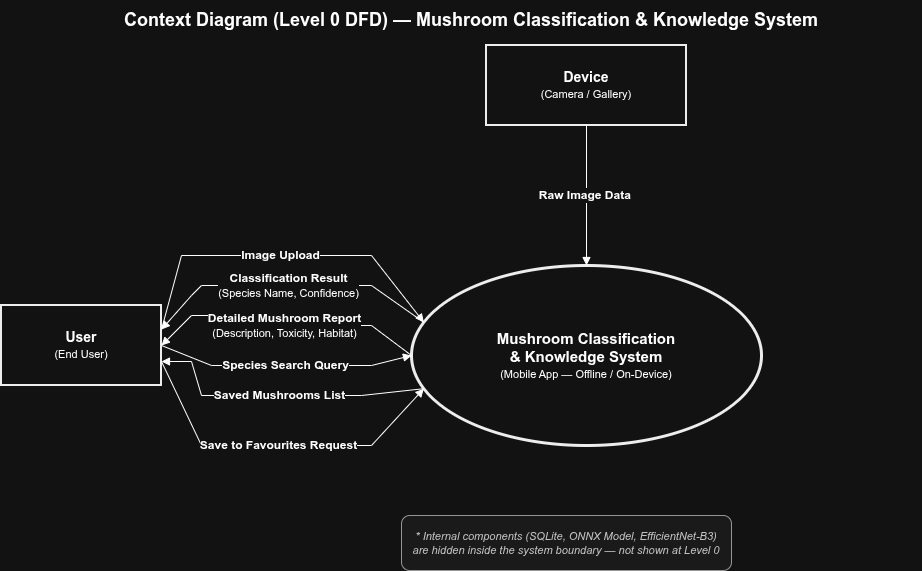

The diagram above was exported from draw.io. Its source (the exported page's mxGraphModel, read from the mxfile embedded in the PNG):
<mxGraphModel dx="1240" dy="660" grid="1" gridSize="10" guides="1" tooltips="1" connect="1" arrows="1" fold="1" page="1" pageScale="1" pageWidth="1100" pageHeight="850" math="0" shadow="0">
  <root>
    <mxCell id="0" />
    <mxCell id="1" parent="0" />
    <mxCell id="title" parent="1" style="text;html=1;strokeColor=none;fillColor=none;align=center;verticalAlign=middle;whiteSpace=wrap;" value="&lt;b&gt;&lt;font style=&quot;font-size: 18px;&quot;&gt;Context Diagram (Level 0 DFD) — Mushroom Classification &amp; Knowledge System&lt;/font&gt;&lt;/b&gt;" vertex="1">
      <mxGeometry height="40" width="900" x="100" y="25" as="geometry" />
    </mxCell>
    <mxCell id="system" parent="1" style="ellipse;whiteSpace=wrap;html=1;fontSize=13;strokeWidth=3;strokeColor=#000000;fillColor=#ffffff;" value="&lt;b&gt;&lt;font style=&quot;font-size: 15px;&quot;&gt;Mushroom Classification&lt;br&gt;&amp;amp; Knowledge System&lt;/font&gt;&lt;/b&gt;&lt;br&gt;&lt;font style=&quot;font-size: 11px;&quot;&gt;(Mobile App — Offline / On-Device)&lt;/font&gt;" vertex="1">
      <mxGeometry height="180" width="350" x="490" y="290" as="geometry" />
    </mxCell>
    <mxCell id="user" parent="1" style="rounded=0;whiteSpace=wrap;html=1;fontSize=13;strokeWidth=2;strokeColor=#000000;fillColor=#ffffff;" value="&lt;b&gt;&lt;font style=&quot;font-size: 14px;&quot;&gt;User&lt;/font&gt;&lt;/b&gt;&lt;br&gt;&lt;font style=&quot;font-size: 11px;&quot;&gt;(End User)&lt;/font&gt;" vertex="1">
      <mxGeometry height="80" width="160" x="80" y="330" as="geometry" />
    </mxCell>
    <mxCell id="hardware" parent="1" style="rounded=0;whiteSpace=wrap;html=1;fontSize=13;strokeWidth=2;strokeColor=#000000;fillColor=#ffffff;" value="&lt;b&gt;&lt;font style=&quot;font-size: 14px;&quot;&gt;Device&lt;/font&gt;&lt;/b&gt;&lt;br&gt;&lt;font style=&quot;font-size: 11px;&quot;&gt;(Camera / Gallery)&lt;/font&gt;" vertex="1">
      <mxGeometry height="80" width="200" x="565" y="70" as="geometry" />
    </mxCell>
    <mxCell id="f-user-img" edge="1" parent="1" source="user" style="endArrow=block;endFill=1;html=1;rounded=0;fontSize=12;exitX=1;exitY=0.3;exitDx=0;exitDy=0;entryX=0;entryY=0.3;entryDx=0;entryDy=0;" target="system" value="&lt;b&gt;Image Upload&lt;/b&gt;">
      <mxGeometry relative="1" as="geometry">
        <Array as="points">
          <mxPoint x="260" y="280" />
          <mxPoint x="450" y="280" />
        </Array>
      </mxGeometry>
    </mxCell>
    <mxCell id="f-user-search" edge="1" parent="1" source="user" style="endArrow=block;endFill=1;html=1;rounded=0;fontSize=12;exitX=1;exitY=0.5;exitDx=0;exitDy=0;entryX=0;entryY=0.5;entryDx=0;entryDy=0;" target="system" value="&lt;b&gt;Species Search Query&lt;/b&gt;">
      <mxGeometry relative="1" as="geometry">
        <Array as="points">
          <mxPoint x="290" y="390" />
          <mxPoint x="450" y="390" />
        </Array>
      </mxGeometry>
    </mxCell>
    <mxCell id="f-user-fav" edge="1" parent="1" source="user" style="endArrow=block;endFill=1;html=1;rounded=0;fontSize=12;exitX=1;exitY=0.7;exitDx=0;exitDy=0;entryX=0;entryY=0.7;entryDx=0;entryDy=0;" target="system" value="&lt;b&gt;Save to Favourites Request&lt;/b&gt;">
      <mxGeometry relative="1" as="geometry">
        <Array as="points">
          <mxPoint x="280" y="470" />
          <mxPoint x="450" y="470" />
        </Array>
      </mxGeometry>
    </mxCell>
    <mxCell id="f-sys-result" edge="1" parent="1" source="system" style="endArrow=block;endFill=1;html=1;rounded=0;fontSize=12;exitX=0;exitY=0.3;exitDx=0;exitDy=0;entryX=1;entryY=0.3;entryDx=0;entryDy=0;" target="user" value="&lt;b&gt;Classification Result&lt;/b&gt;&lt;br&gt;&lt;font style=&quot;font-size: 11px;&quot;&gt;(Species Name, Confidence)&lt;/font&gt;">
      <mxGeometry relative="1" as="geometry">
        <Array as="points">
          <mxPoint x="450" y="310" />
          <mxPoint x="350" y="310" />
          <mxPoint x="280" y="310" />
          <mxPoint x="270" y="320" />
        </Array>
      </mxGeometry>
    </mxCell>
    <mxCell id="f-sys-report" edge="1" parent="1" source="system" style="endArrow=block;endFill=1;html=1;rounded=0;fontSize=12;exitX=0;exitY=0.5;exitDx=0;exitDy=0;entryX=1;entryY=0.5;entryDx=0;entryDy=0;" target="user" value="&lt;b&gt;Detailed Mushroom Report&lt;/b&gt;&lt;br&gt;&lt;font style=&quot;font-size: 11px;&quot;&gt;(Description, Toxicity, Habitat)&lt;/font&gt;">
      <mxGeometry relative="1" as="geometry">
        <Array as="points">
          <mxPoint x="450" y="350" />
          <mxPoint x="360" y="350" />
          <mxPoint x="290" y="340" />
          <mxPoint x="270" y="340" />
        </Array>
      </mxGeometry>
    </mxCell>
    <mxCell id="f-sys-saved" edge="1" parent="1" source="system" style="endArrow=block;endFill=1;html=1;rounded=0;fontSize=12;exitX=0;exitY=0.7;exitDx=0;exitDy=0;entryX=1;entryY=0.7;entryDx=0;entryDy=0;" target="user" value="&lt;b&gt;Saved Mushrooms List&lt;/b&gt;">
      <mxGeometry relative="1" as="geometry">
        <Array as="points">
          <mxPoint x="440" y="420" />
          <mxPoint x="280" y="420" />
          <mxPoint x="270" y="386" />
        </Array>
      </mxGeometry>
    </mxCell>
    <mxCell id="f-hw-raw" edge="1" parent="1" source="hardware" style="endArrow=block;endFill=1;html=1;rounded=0;fontSize=12;exitX=0.5;exitY=1;exitDx=0;exitDy=0;entryX=0.5;entryY=0;entryDx=0;entryDy=0;" target="system" value="&lt;b&gt;Raw Image Data&amp;nbsp;&lt;/b&gt;">
      <mxGeometry relative="1" as="geometry">
        <mxPoint x="665" y="280" as="targetPoint" />
      </mxGeometry>
    </mxCell>
    <mxCell id="boundary-note" parent="1" style="text;html=1;strokeColor=#666666;fillColor=#f5f5f5;align=center;verticalAlign=middle;whiteSpace=wrap;rounded=1;fontSize=11;fontColor=#333333;" value="&lt;i&gt;&lt;font style=&quot;font-size: 11px;&quot;&gt;* Internal components (SQLite, ONNX Model, EfficientNet-B3)&lt;br&gt;are hidden inside the system boundary — not shown at Level 0&lt;/font&gt;&lt;/i&gt;" vertex="1">
      <mxGeometry height="55" width="330" x="480" y="540" as="geometry" />
    </mxCell>
  </root>
</mxGraphModel>